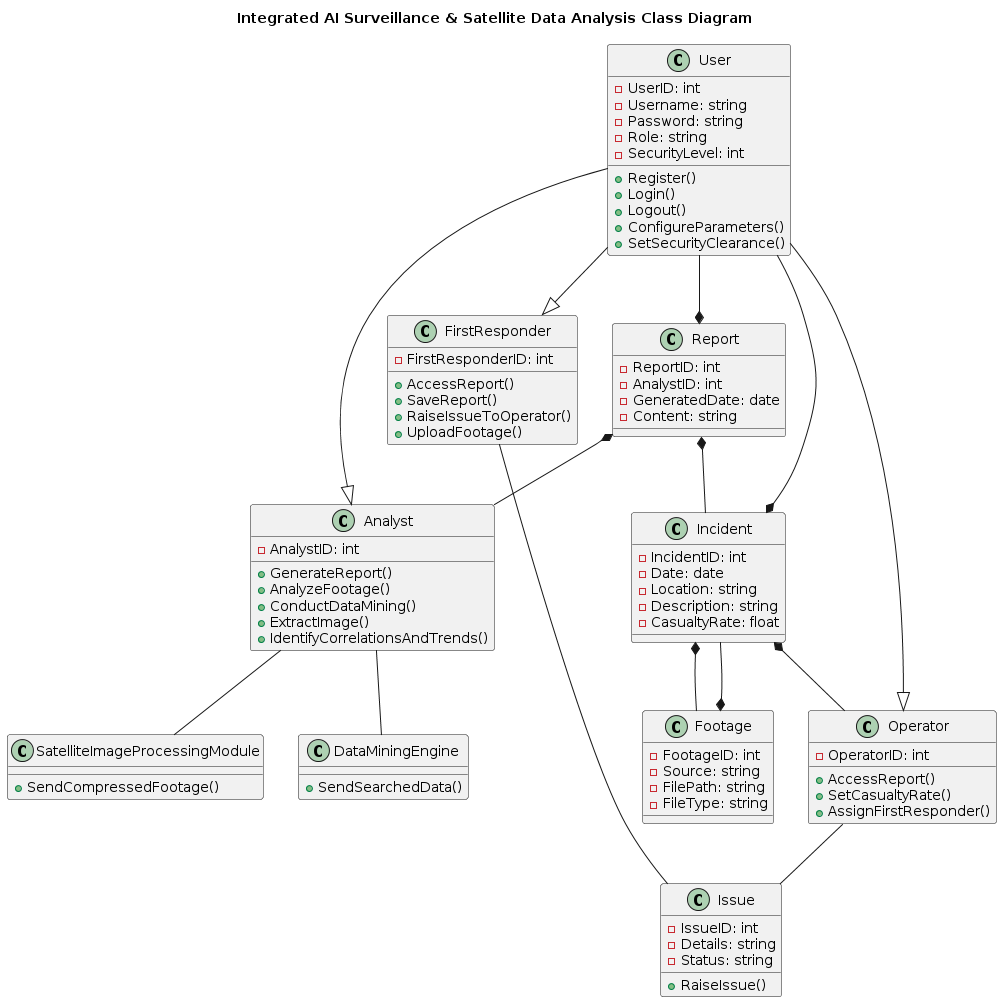

The diagram above was rendered by PlantUML. Its source (embedded in the PNG):
@startuml
title Integrated AI Surveillance & Satellite Data Analysis Class Diagram

class User {
    - UserID: int
    - Username: string
    - Password: string
    - Role: string
    - SecurityLevel: int
    + Register()
    + Login()
    + Logout()
    + ConfigureParameters()
    + SetSecurityClearance()
}

class Analyst {
    - AnalystID: int
    + GenerateReport()
    + AnalyzeFootage()
    + ConductDataMining()
    + ExtractImage()
    + IdentifyCorrelationsAndTrends()
}

class Operator {
    - OperatorID: int
    + AccessReport()
    + SetCasualtyRate()
    + AssignFirstResponder()
}

class FirstResponder {
    - FirstResponderID: int
    + AccessReport()
    + SaveReport()
    + RaiseIssueToOperator()
    + UploadFootage()
}

class DataMiningEngine {
    + SendSearchedData()
}

class SatelliteImageProcessingModule {
    + SendCompressedFootage()
}

class Report {
    - ReportID: int
    - AnalystID: int
    - GeneratedDate: date
    - Content: string
}

class Incident {
    - IncidentID: int
    - Date: date
    - Location: string
    - Description: string
    - CasualtyRate: float
}



class Footage {
    - FootageID: int
    - Source: string
    - FilePath: string
    - FileType: string
}

class Issue {
    -IssueID: int
    -Details: string
    -Status: string
    +RaiseIssue()
}

User --* Report
User --* Incident
User --|> Analyst
User --|> Operator
User --|> FirstResponder

FirstResponder -- Issue
Operator -- Issue
Report *-- Analyst
Report *-- Incident
Incident *-- Operator
Incident *-- Footage
Footage *-- Incident

Analyst -- DataMiningEngine
Analyst -- SatelliteImageProcessingModule
@enduml